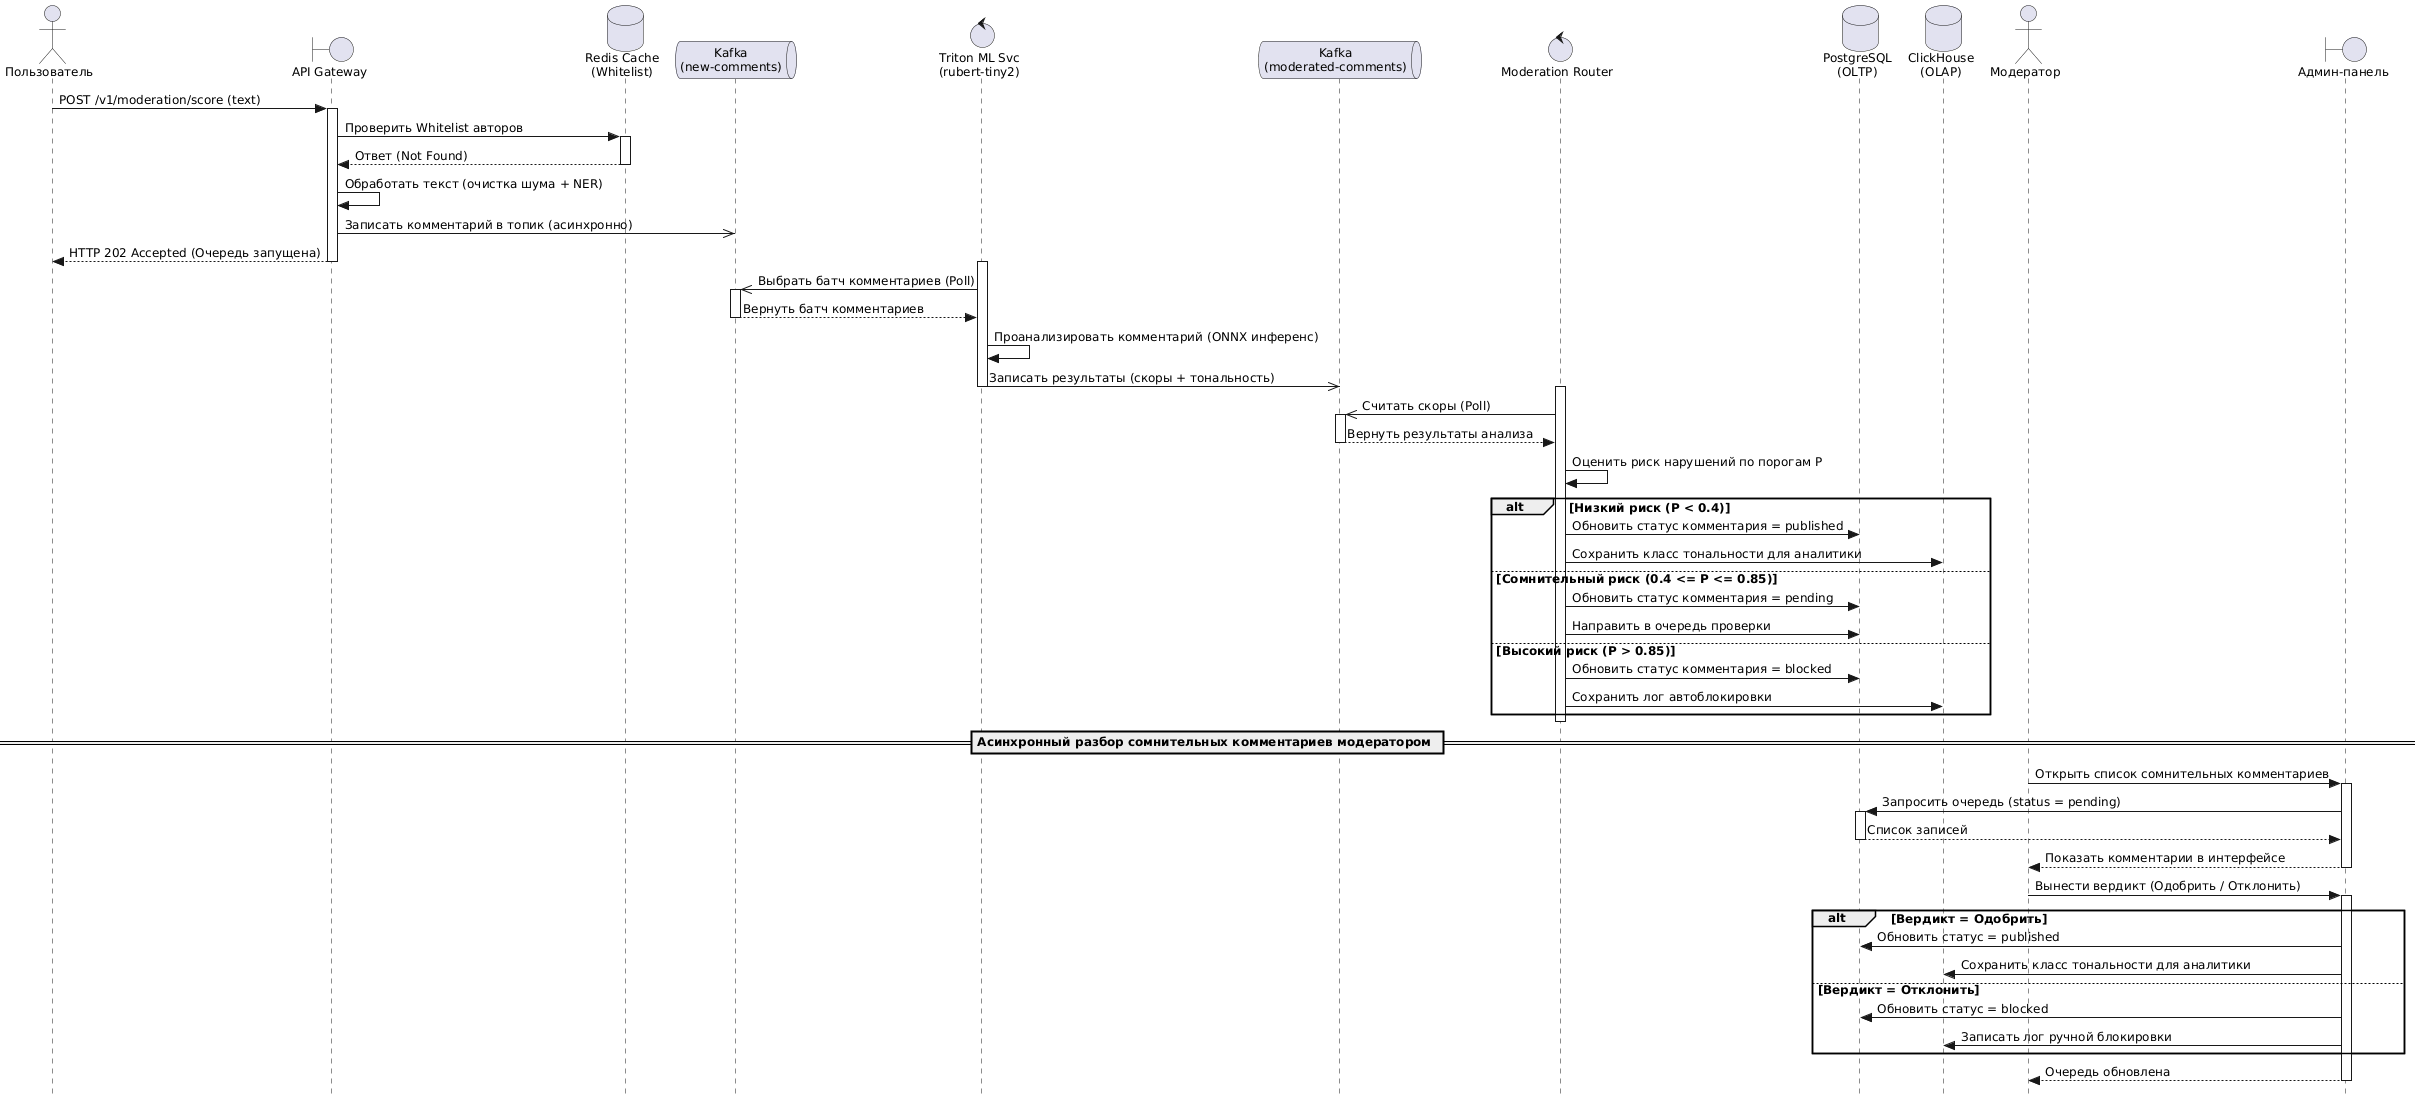

The diagram above was rendered by PlantUML. Its source (embedded in the PNG):
@startuml
skinparam Style strictuml
skinparam DefaultFontName "Arial"
skinparam DefaultFontSize 12

actor "Пользователь" as User
boundary "API Gateway" as GW
database "Redis Cache\n(Whitelist)" as RD
queue "Kafka\n(new-comments)" as K1
control "Triton ML Svc\n(rubert-tiny2)" as Triton
queue "Kafka\n(moderated-comments)" as K2
control "Moderation Router" as MR
database "PostgreSQL\n(OLTP)" as PG
database "ClickHouse\n(OLAP)" as CH
actor "Модератор" as Mod
boundary "Админ-панель" as Admin

User -> GW : POST /v1/moderation/score (text)
activate GW
GW -> RD : Проверить Whitelist авторов
activate RD
RD --> GW : Ответ (Not Found)
deactivate RD
GW -> GW : Обработать текст (очистка шума + NER)
GW ->> K1 : Записать комментарий в топик (асинхронно)
GW --> User : HTTP 202 Accepted (Очередь запущена)
deactivate GW

activate Triton
Triton ->> K1 : Выбрать батч комментариев (Poll)
activate K1
K1 --> Triton : Вернуть батч комментариев
deactivate K1
Triton -> Triton : Проанализировать комментарий (ONNX инференс)
Triton ->> K2 : Записать результаты (скоры + тональность)
deactivate Triton

activate MR
MR ->> K2 : Считать скоры (Poll)
activate K2
K2 --> MR : Вернуть результаты анализа
deactivate K2
MR -> MR : Оценить риск нарушений по порогам P

alt Низкий риск (P < 0.4)
    MR -> PG : Обновить статус комментария = published
    MR -> CH : Сохранить класс тональности для аналитики
else Сомнительный риск (0.4 <= P <= 0.85)
    MR -> PG : Обновить статус комментария = pending
    MR -> PG : Направить в очередь проверки
else Высокий риск (P > 0.85)
    MR -> PG : Обновить статус комментария = blocked
    MR -> CH : Сохранить лог автоблокировки
end
deactivate MR

== Асинхронный разбор сомнительных комментариев модератором ==

Mod -> Admin : Открыть список сомнительных комментариев
activate Admin
Admin -> PG : Запросить очередь (status = pending)
activate PG
PG --> Admin : Список записей
deactivate PG
Admin --> Mod : Показать комментарии в интерфейсе
deactivate Admin

Mod -> Admin : Вынести вердикт (Одобрить / Отклонить)
activate Admin
alt Вердикт = Одобрить
    Admin -> PG : Обновить статус = published
    Admin -> CH : Сохранить класс тональности для аналитики
else Вердикт = Отклонить
    Admin -> PG : Обновить статус = blocked
    Admin -> CH : Записать лог ручной блокировки
end
Admin --> Mod : Очередь обновлена
deactivate Admin
@enduml